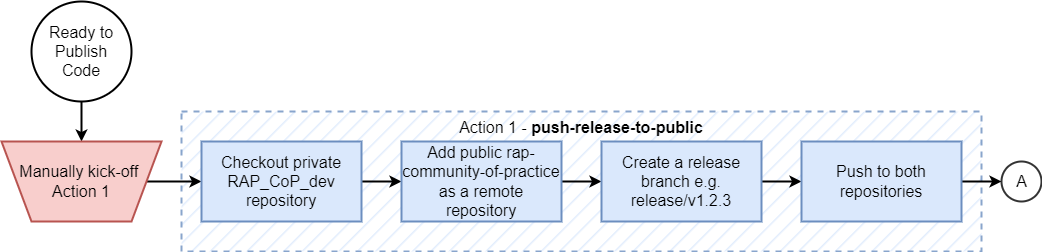

The diagram above was exported from draw.io. Its source (the exported page's mxGraphModel, read from the mxfile embedded in the PNG):
<mxGraphModel dx="1422" dy="1275" grid="1" gridSize="10" guides="1" tooltips="1" connect="1" arrows="1" fold="1" page="0" pageScale="1" pageWidth="1169" pageHeight="827" math="0" shadow="0">
  <root>
    <mxCell id="YQmHyvce2bU0un779IXx-0" />
    <mxCell id="YQmHyvce2bU0un779IXx-1" parent="YQmHyvce2bU0un779IXx-0" />
    <mxCell id="quJNA8lCkagiUu8HM8o2-0" value="Action 1 - &lt;b&gt;push-release-to-public&lt;/b&gt;" style="rounded=0;whiteSpace=wrap;html=1;strokeWidth=2;fontSize=16;fillColor=#dae8fc;strokeColor=#6c8ebf;dashed=1;opacity=80;verticalAlign=top;fillStyle=hatch;" vertex="1" parent="YQmHyvce2bU0un779IXx-1">
      <mxGeometry x="380" y="-70" width="800" height="140" as="geometry" />
    </mxCell>
    <mxCell id="YQmHyvce2bU0un779IXx-5" value="" style="edgeStyle=orthogonalEdgeStyle;rounded=1;orthogonalLoop=1;jettySize=auto;html=1;labelBorderColor=none;strokeWidth=2;fontSize=13;endArrow=classic;endFill=1;endSize=6;" parent="YQmHyvce2bU0un779IXx-1" source="YQmHyvce2bU0un779IXx-6" target="YQmHyvce2bU0un779IXx-8" edge="1">
      <mxGeometry relative="1" as="geometry" />
    </mxCell>
    <mxCell id="YQmHyvce2bU0un779IXx-6" value="Ready to Publish Code" style="strokeWidth=2;html=1;shape=mxgraph.flowchart.start_2;whiteSpace=wrap;fontSize=16;fillColor=default;gradientColor=none;spacing=4;" parent="YQmHyvce2bU0un779IXx-1" vertex="1">
      <mxGeometry x="230" y="-180" width="100" height="100" as="geometry" />
    </mxCell>
    <mxCell id="YQmHyvce2bU0un779IXx-7" value="" style="edgeStyle=orthogonalEdgeStyle;rounded=1;orthogonalLoop=1;jettySize=auto;html=1;labelBorderColor=none;strokeWidth=2;fontSize=13;endArrow=classic;endFill=1;endSize=6;" parent="YQmHyvce2bU0un779IXx-1" source="YQmHyvce2bU0un779IXx-8" edge="1">
      <mxGeometry relative="1" as="geometry">
        <mxPoint x="400" as="targetPoint" />
      </mxGeometry>
    </mxCell>
    <mxCell id="YQmHyvce2bU0un779IXx-8" value="Manually kick-off &lt;br&gt;Action 1" style="verticalLabelPosition=middle;verticalAlign=middle;html=1;shape=trapezoid;perimeter=trapezoidPerimeter;whiteSpace=wrap;size=0.1875;arcSize=10;flipV=1;labelPosition=center;align=center;strokeWidth=2;fontSize=16;fillColor=#f8cecc;strokeColor=#b85450;" parent="YQmHyvce2bU0un779IXx-1" vertex="1">
      <mxGeometry x="200" y="-40" width="160" height="80" as="geometry" />
    </mxCell>
    <mxCell id="YQmHyvce2bU0un779IXx-15" style="edgeStyle=orthogonalEdgeStyle;rounded=1;orthogonalLoop=1;jettySize=auto;html=1;exitX=1;exitY=0.5;exitDx=0;exitDy=0;labelBorderColor=none;strokeWidth=2;fontSize=16;endArrow=classic;endFill=1;endSize=6;entryX=0;entryY=0.5;entryDx=0;entryDy=0;entryPerimeter=0;" parent="YQmHyvce2bU0un779IXx-1" target="6UtFtSC85MtWBFimDsXg-0" edge="1">
      <mxGeometry relative="1" as="geometry">
        <mxPoint x="1240" as="targetPoint" />
        <Array as="points" />
        <mxPoint x="1160" as="sourcePoint" />
      </mxGeometry>
    </mxCell>
    <mxCell id="6UtFtSC85MtWBFimDsXg-0" value="A" style="verticalLabelPosition=middle;verticalAlign=middle;html=1;shape=mxgraph.flowchart.on-page_reference;strokeWidth=2;fontSize=16;fillColor=default;gradientColor=none;opacity=80;labelPosition=center;align=center;" parent="YQmHyvce2bU0un779IXx-1" vertex="1">
      <mxGeometry x="1200" y="-20" width="40" height="40" as="geometry" />
    </mxCell>
    <mxCell id="quJNA8lCkagiUu8HM8o2-1" value="" style="edgeStyle=orthogonalEdgeStyle;rounded=1;orthogonalLoop=1;jettySize=auto;html=1;labelBorderColor=none;strokeWidth=2;fontSize=16;endArrow=classic;endFill=1;endSize=6;" edge="1" parent="YQmHyvce2bU0un779IXx-1" source="quJNA8lCkagiUu8HM8o2-2" target="quJNA8lCkagiUu8HM8o2-4">
      <mxGeometry relative="1" as="geometry" />
    </mxCell>
    <mxCell id="quJNA8lCkagiUu8HM8o2-2" value="Checkout private RAP_CoP_dev repository" style="whiteSpace=wrap;html=1;fontSize=16;arcSize=10;strokeWidth=2;fillColor=#dae8fc;strokeColor=#6c8ebf;" vertex="1" parent="YQmHyvce2bU0un779IXx-1">
      <mxGeometry x="400" y="-40" width="160" height="80" as="geometry" />
    </mxCell>
    <mxCell id="quJNA8lCkagiUu8HM8o2-3" value="" style="edgeStyle=orthogonalEdgeStyle;rounded=1;orthogonalLoop=1;jettySize=auto;html=1;labelBorderColor=none;strokeWidth=2;fontSize=16;endArrow=classic;endFill=1;endSize=6;" edge="1" parent="YQmHyvce2bU0un779IXx-1" source="quJNA8lCkagiUu8HM8o2-4" target="quJNA8lCkagiUu8HM8o2-6">
      <mxGeometry relative="1" as="geometry" />
    </mxCell>
    <mxCell id="quJNA8lCkagiUu8HM8o2-4" value="Add public&amp;nbsp;&lt;span style=&quot;text-align: left;&quot;&gt;rap-community-of-practice as a remote repository&lt;/span&gt;" style="whiteSpace=wrap;html=1;fontSize=16;arcSize=10;strokeWidth=2;fillColor=#dae8fc;strokeColor=#6c8ebf;" vertex="1" parent="YQmHyvce2bU0un779IXx-1">
      <mxGeometry x="600" y="-40" width="160" height="80" as="geometry" />
    </mxCell>
    <mxCell id="quJNA8lCkagiUu8HM8o2-5" value="" style="edgeStyle=orthogonalEdgeStyle;rounded=1;orthogonalLoop=1;jettySize=auto;html=1;labelBorderColor=none;strokeWidth=2;fontSize=16;endArrow=classic;endFill=1;endSize=6;" edge="1" parent="YQmHyvce2bU0un779IXx-1" source="quJNA8lCkagiUu8HM8o2-6" target="quJNA8lCkagiUu8HM8o2-7">
      <mxGeometry relative="1" as="geometry" />
    </mxCell>
    <mxCell id="quJNA8lCkagiUu8HM8o2-6" value="Create a release branch e.g. release/v1.2.3" style="whiteSpace=wrap;html=1;fontSize=16;arcSize=10;strokeWidth=2;spacing=4;fillColor=#dae8fc;strokeColor=#6c8ebf;" vertex="1" parent="YQmHyvce2bU0un779IXx-1">
      <mxGeometry x="800" y="-40" width="160" height="80" as="geometry" />
    </mxCell>
    <mxCell id="quJNA8lCkagiUu8HM8o2-7" value="Push to both repositories" style="whiteSpace=wrap;html=1;fontSize=16;arcSize=10;strokeWidth=2;fillColor=#dae8fc;strokeColor=#6c8ebf;" vertex="1" parent="YQmHyvce2bU0un779IXx-1">
      <mxGeometry x="1000" y="-40" width="160" height="80" as="geometry" />
    </mxCell>
  </root>
</mxGraphModel>